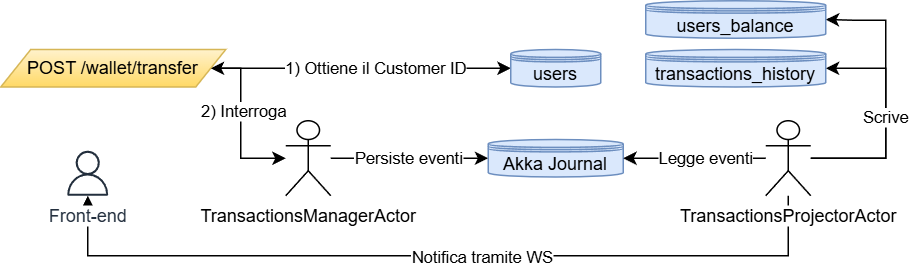

The diagram above was exported from draw.io. Its source (the exported page's mxGraphModel, read from the mxfile embedded in the PNG):
<mxGraphModel dx="983" dy="512" grid="1" gridSize="10" guides="1" tooltips="1" connect="1" arrows="1" fold="1" page="1" pageScale="1" pageWidth="827" pageHeight="1169" math="0" shadow="0">
  <root>
    <mxCell id="0" />
    <mxCell id="1" parent="0" />
    <mxCell id="2" style="edgeStyle=orthogonalEdgeStyle;rounded=0;orthogonalLoop=1;jettySize=auto;html=1;entryX=1;entryY=0.5;entryDx=0;entryDy=0;" edge="1" source="18" target="21" parent="1">
      <mxGeometry relative="1" as="geometry">
        <Array as="points">
          <mxPoint x="710" y="975" />
          <mxPoint x="710" y="883" />
          <mxPoint x="690" y="883" />
        </Array>
      </mxGeometry>
    </mxCell>
    <mxCell id="3" style="edgeStyle=orthogonalEdgeStyle;rounded=0;orthogonalLoop=1;jettySize=auto;html=1;" edge="1" source="18" target="20" parent="1">
      <mxGeometry relative="1" as="geometry">
        <Array as="points">
          <mxPoint x="710" y="975" />
          <mxPoint x="710" y="915" />
        </Array>
      </mxGeometry>
    </mxCell>
    <mxCell id="4" value="Scrive" style="edgeLabel;html=1;align=center;verticalAlign=middle;resizable=0;points=[];" connectable="0" vertex="1" parent="3">
      <mxGeometry x="0.0406" y="-1" relative="1" as="geometry">
        <mxPoint x="-1" y="1" as="offset" />
      </mxGeometry>
    </mxCell>
    <mxCell id="5" value="&lt;span style=&quot;background-color: light-dark(#ffffff, var(--ge-dark-color, #121212));&quot;&gt;TransactionsManagerActor&lt;/span&gt;" style="shape=umlActor;verticalLabelPosition=bottom;verticalAlign=top;html=1;" vertex="1" parent="1">
      <mxGeometry x="310" y="950" width="30" height="50" as="geometry" />
    </mxCell>
    <mxCell id="6" style="edgeStyle=orthogonalEdgeStyle;rounded=0;orthogonalLoop=1;jettySize=auto;html=1;startArrow=classic;startFill=1;" edge="1" source="10" target="5" parent="1">
      <mxGeometry relative="1" as="geometry">
        <Array as="points">
          <mxPoint x="280" y="915" />
          <mxPoint x="280" y="975" />
        </Array>
      </mxGeometry>
    </mxCell>
    <mxCell id="7" value="2) Interroga" style="edgeLabel;html=1;align=center;verticalAlign=middle;resizable=0;points=[];" connectable="0" vertex="1" parent="6">
      <mxGeometry x="-0.0899" y="-2" relative="1" as="geometry">
        <mxPoint x="4" y="-2" as="offset" />
      </mxGeometry>
    </mxCell>
    <mxCell id="8" style="edgeStyle=orthogonalEdgeStyle;rounded=0;orthogonalLoop=1;jettySize=auto;html=1;" edge="1" source="10" target="19" parent="1">
      <mxGeometry relative="1" as="geometry" />
    </mxCell>
    <mxCell id="9" value="1) Ottiene il Customer ID" style="edgeLabel;html=1;align=center;verticalAlign=middle;resizable=0;points=[];" connectable="0" vertex="1" parent="8">
      <mxGeometry x="0.01" y="1" relative="1" as="geometry">
        <mxPoint x="9" y="1" as="offset" />
      </mxGeometry>
    </mxCell>
    <mxCell id="10" value="POST /wallet/transfer" style="shape=parallelogram;perimeter=parallelogramPerimeter;whiteSpace=wrap;html=1;fixedSize=1;fillColor=#fff2cc;gradientColor=#ffd966;strokeColor=#d6b656;" vertex="1" parent="1">
      <mxGeometry x="120" y="902.5" width="150" height="25" as="geometry" />
    </mxCell>
    <mxCell id="11" value="Akka Journal" style="shape=datastore;whiteSpace=wrap;html=1;boundedLbl=1;backgroundOutline=1;size=15;fillColor=#dae8fc;strokeColor=#6c8ebf;" vertex="1" parent="1">
      <mxGeometry x="445" y="962.5" width="90" height="25" as="geometry" />
    </mxCell>
    <mxCell id="12" style="edgeStyle=orthogonalEdgeStyle;rounded=0;orthogonalLoop=1;jettySize=auto;html=1;entryX=0;entryY=0.5;entryDx=0;entryDy=0;entryPerimeter=0;" edge="1" source="5" target="11" parent="1">
      <mxGeometry relative="1" as="geometry" />
    </mxCell>
    <mxCell id="13" value="Persiste eventi" style="edgeLabel;html=1;align=center;verticalAlign=middle;resizable=0;points=[];" connectable="0" vertex="1" parent="12">
      <mxGeometry x="0.0655" y="-2" relative="1" as="geometry">
        <mxPoint x="-4" y="-2" as="offset" />
      </mxGeometry>
    </mxCell>
    <mxCell id="14" style="edgeStyle=orthogonalEdgeStyle;rounded=0;orthogonalLoop=1;jettySize=auto;html=1;" edge="1" source="18" target="11" parent="1">
      <mxGeometry relative="1" as="geometry" />
    </mxCell>
    <mxCell id="15" value="Legge eventi" style="edgeLabel;html=1;align=center;verticalAlign=middle;resizable=0;points=[];" connectable="0" vertex="1" parent="14">
      <mxGeometry x="0.0362" y="1" relative="1" as="geometry">
        <mxPoint x="9" y="-1" as="offset" />
      </mxGeometry>
    </mxCell>
    <mxCell id="16" style="edgeStyle=orthogonalEdgeStyle;rounded=0;orthogonalLoop=1;jettySize=auto;html=1;" edge="1" source="18" target="22" parent="1">
      <mxGeometry relative="1" as="geometry">
        <Array as="points">
          <mxPoint x="645" y="1040" />
          <mxPoint x="178" y="1040" />
        </Array>
      </mxGeometry>
    </mxCell>
    <mxCell id="17" value="Notifica tramite WS" style="edgeLabel;html=1;align=center;verticalAlign=middle;resizable=0;points=[];" connectable="0" vertex="1" parent="16">
      <mxGeometry x="-0.1079" y="1" relative="1" as="geometry">
        <mxPoint as="offset" />
      </mxGeometry>
    </mxCell>
    <mxCell id="18" value="TransactionsProjectorActor" style="shape=umlActor;verticalLabelPosition=bottom;verticalAlign=top;html=1;labelBackgroundColor=default;" vertex="1" parent="1">
      <mxGeometry x="630" y="950" width="30" height="50" as="geometry" />
    </mxCell>
    <mxCell id="19" value="users" style="shape=datastore;whiteSpace=wrap;html=1;boundedLbl=1;backgroundOutline=1;size=15;fillColor=#dae8fc;strokeColor=#6c8ebf;" vertex="1" parent="1">
      <mxGeometry x="460" y="902.5" width="60" height="25" as="geometry" />
    </mxCell>
    <mxCell id="20" value="transactions_history" style="shape=datastore;whiteSpace=wrap;html=1;boundedLbl=1;backgroundOutline=1;size=15;fillColor=#dae8fc;strokeColor=#6c8ebf;" vertex="1" parent="1">
      <mxGeometry x="550" y="902.5" width="120" height="25" as="geometry" />
    </mxCell>
    <mxCell id="21" value="users_balance" style="shape=datastore;whiteSpace=wrap;html=1;boundedLbl=1;backgroundOutline=1;size=15;fillColor=#dae8fc;strokeColor=#6c8ebf;" vertex="1" parent="1">
      <mxGeometry x="550" y="870" width="120" height="25" as="geometry" />
    </mxCell>
    <mxCell id="22" value="Front-end" style="sketch=0;outlineConnect=0;fontColor=#232F3E;gradientColor=none;fillColor=#232F3D;strokeColor=none;dashed=0;verticalLabelPosition=bottom;verticalAlign=top;align=center;html=1;fontSize=12;fontStyle=0;aspect=fixed;pointerEvents=1;shape=mxgraph.aws4.user;labelBackgroundColor=default;" vertex="1" parent="1">
      <mxGeometry x="163" y="970" width="30" height="30" as="geometry" />
    </mxCell>
  </root>
</mxGraphModel>